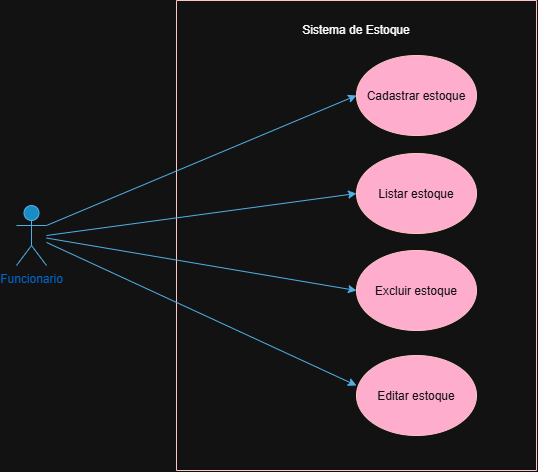

The diagram above was exported from draw.io. Its source (the exported page's mxGraphModel, read from the mxfile embedded in the PNG):
<mxGraphModel dx="1414" dy="743" grid="1" gridSize="10" guides="1" tooltips="1" connect="1" arrows="1" fold="1" page="1" pageScale="1" pageWidth="827" pageHeight="1169" math="0" shadow="0">
  <root>
    <mxCell id="0" />
    <mxCell id="1" parent="0" />
    <mxCell id="oq9JbiGBa55VgFOGREQ--1" parent="1" style="shape=umlActor;verticalLabelPosition=bottom;verticalAlign=top;html=1;outlineConnect=0;fillColor=#1ba1e2;fontColor=#ffffff;strokeColor=#006EAF;" value="&lt;span style=&quot;color: light-dark(rgb(0, 0, 0), rgb(0, 102, 204));&quot;&gt;Funcionario&lt;/span&gt;" vertex="1">
      <mxGeometry height="60" width="30" x="160" y="300" as="geometry" />
    </mxCell>
    <mxCell id="oq9JbiGBa55VgFOGREQ--3" parent="1" style="swimlane;startSize=0;fillColor=#a20025;fontColor=#ffffff;strokeColor=#6F0000;" value="" vertex="1">
      <mxGeometry height="470" width="360" x="320" y="95" as="geometry" />
    </mxCell>
    <mxCell id="oq9JbiGBa55VgFOGREQ--6" parent="oq9JbiGBa55VgFOGREQ--3" style="ellipse;whiteSpace=wrap;html=1;shapeInside=1;fillColor=#a20025;fontColor=#ffffff;strokeColor=#6F0000;" value="Cadastrar&amp;nbsp;&lt;span style=&quot;background-color: transparent; color: light-dark(rgb(255, 255, 255), rgb(18, 18, 18));&quot;&gt;estoque&lt;/span&gt;" vertex="1">
      <mxGeometry height="80" width="120" x="180" y="55" as="geometry" />
    </mxCell>
    <mxCell id="oq9JbiGBa55VgFOGREQ--7" parent="oq9JbiGBa55VgFOGREQ--3" style="ellipse;whiteSpace=wrap;html=1;shapeInside=1;fillColor=#a20025;fontColor=#ffffff;strokeColor=#6F0000;" value="Listar estoque" vertex="1">
      <mxGeometry height="80" width="120" x="180" y="153" as="geometry" />
    </mxCell>
    <mxCell id="oq9JbiGBa55VgFOGREQ--8" parent="oq9JbiGBa55VgFOGREQ--3" style="ellipse;whiteSpace=wrap;html=1;shapeInside=1;fillColor=#a20025;fontColor=#ffffff;strokeColor=#6F0000;" value="Excluir&amp;nbsp;&lt;span style=&quot;background-color: transparent; color: light-dark(rgb(255, 255, 255), rgb(18, 18, 18));&quot;&gt;estoque&lt;/span&gt;" vertex="1">
      <mxGeometry height="80" width="120" x="180" y="250" as="geometry" />
    </mxCell>
    <mxCell id="oq9JbiGBa55VgFOGREQ--9" parent="oq9JbiGBa55VgFOGREQ--3" style="ellipse;whiteSpace=wrap;html=1;shapeInside=1;fillColor=#a20025;fontColor=#ffffff;strokeColor=#6F0000;" value="Editar&amp;nbsp;&lt;span style=&quot;background-color: transparent; color: light-dark(rgb(255, 255, 255), rgb(18, 18, 18));&quot;&gt;estoque&lt;/span&gt;" vertex="1">
      <mxGeometry height="80" width="120" x="180" y="355" as="geometry" />
    </mxCell>
    <mxCell id="oq9JbiGBa55VgFOGREQ--11" parent="oq9JbiGBa55VgFOGREQ--3" style="text;html=1;whiteSpace=wrap;strokeColor=none;fillColor=none;align=center;verticalAlign=middle;rounded=0;" value="Sistema de Estoque" vertex="1">
      <mxGeometry height="30" width="150" x="105" y="15" as="geometry" />
    </mxCell>
    <mxCell id="oq9JbiGBa55VgFOGREQ--16" edge="1" parent="1" source="oq9JbiGBa55VgFOGREQ--1" style="endArrow=classic;html=1;rounded=0;entryX=0;entryY=0.5;entryDx=0;entryDy=0;exitX=1;exitY=0.3333333333333333;exitDx=0;exitDy=0;exitPerimeter=0;fillColor=#1ba1e2;strokeColor=#006EAF;" target="oq9JbiGBa55VgFOGREQ--6" value="">
      <mxGeometry height="50" relative="1" width="50" as="geometry">
        <mxPoint x="390" y="400" as="sourcePoint" />
        <mxPoint x="440" y="350" as="targetPoint" />
      </mxGeometry>
    </mxCell>
    <mxCell id="oq9JbiGBa55VgFOGREQ--17" edge="1" parent="1" style="endArrow=classic;html=1;rounded=0;entryX=0;entryY=0.5;entryDx=0;entryDy=0;fillColor=#1ba1e2;strokeColor=#006EAF;" target="oq9JbiGBa55VgFOGREQ--7" value="">
      <mxGeometry height="50" relative="1" width="50" as="geometry">
        <mxPoint x="190" y="330" as="sourcePoint" />
        <mxPoint x="710" y="310" as="targetPoint" />
      </mxGeometry>
    </mxCell>
    <mxCell id="oq9JbiGBa55VgFOGREQ--19" edge="1" parent="1" source="oq9JbiGBa55VgFOGREQ--1" style="endArrow=classic;html=1;rounded=0;entryX=0;entryY=0.5;entryDx=0;entryDy=0;fillColor=#1ba1e2;strokeColor=#006EAF;" target="oq9JbiGBa55VgFOGREQ--8" value="">
      <mxGeometry height="50" relative="1" width="50" as="geometry">
        <mxPoint x="250" y="400" as="sourcePoint" />
        <mxPoint x="300" y="350" as="targetPoint" />
      </mxGeometry>
    </mxCell>
    <mxCell id="oq9JbiGBa55VgFOGREQ--20" edge="1" parent="1" source="oq9JbiGBa55VgFOGREQ--1" style="endArrow=classic;html=1;rounded=0;entryX=0;entryY=0.375;entryDx=0;entryDy=0;entryPerimeter=0;fillColor=#1ba1e2;strokeColor=#006EAF;" target="oq9JbiGBa55VgFOGREQ--9" value="">
      <mxGeometry height="50" relative="1" width="50" as="geometry">
        <mxPoint x="190" y="400" as="sourcePoint" />
        <mxPoint x="500" y="452" as="targetPoint" />
      </mxGeometry>
    </mxCell>
  </root>
</mxGraphModel>